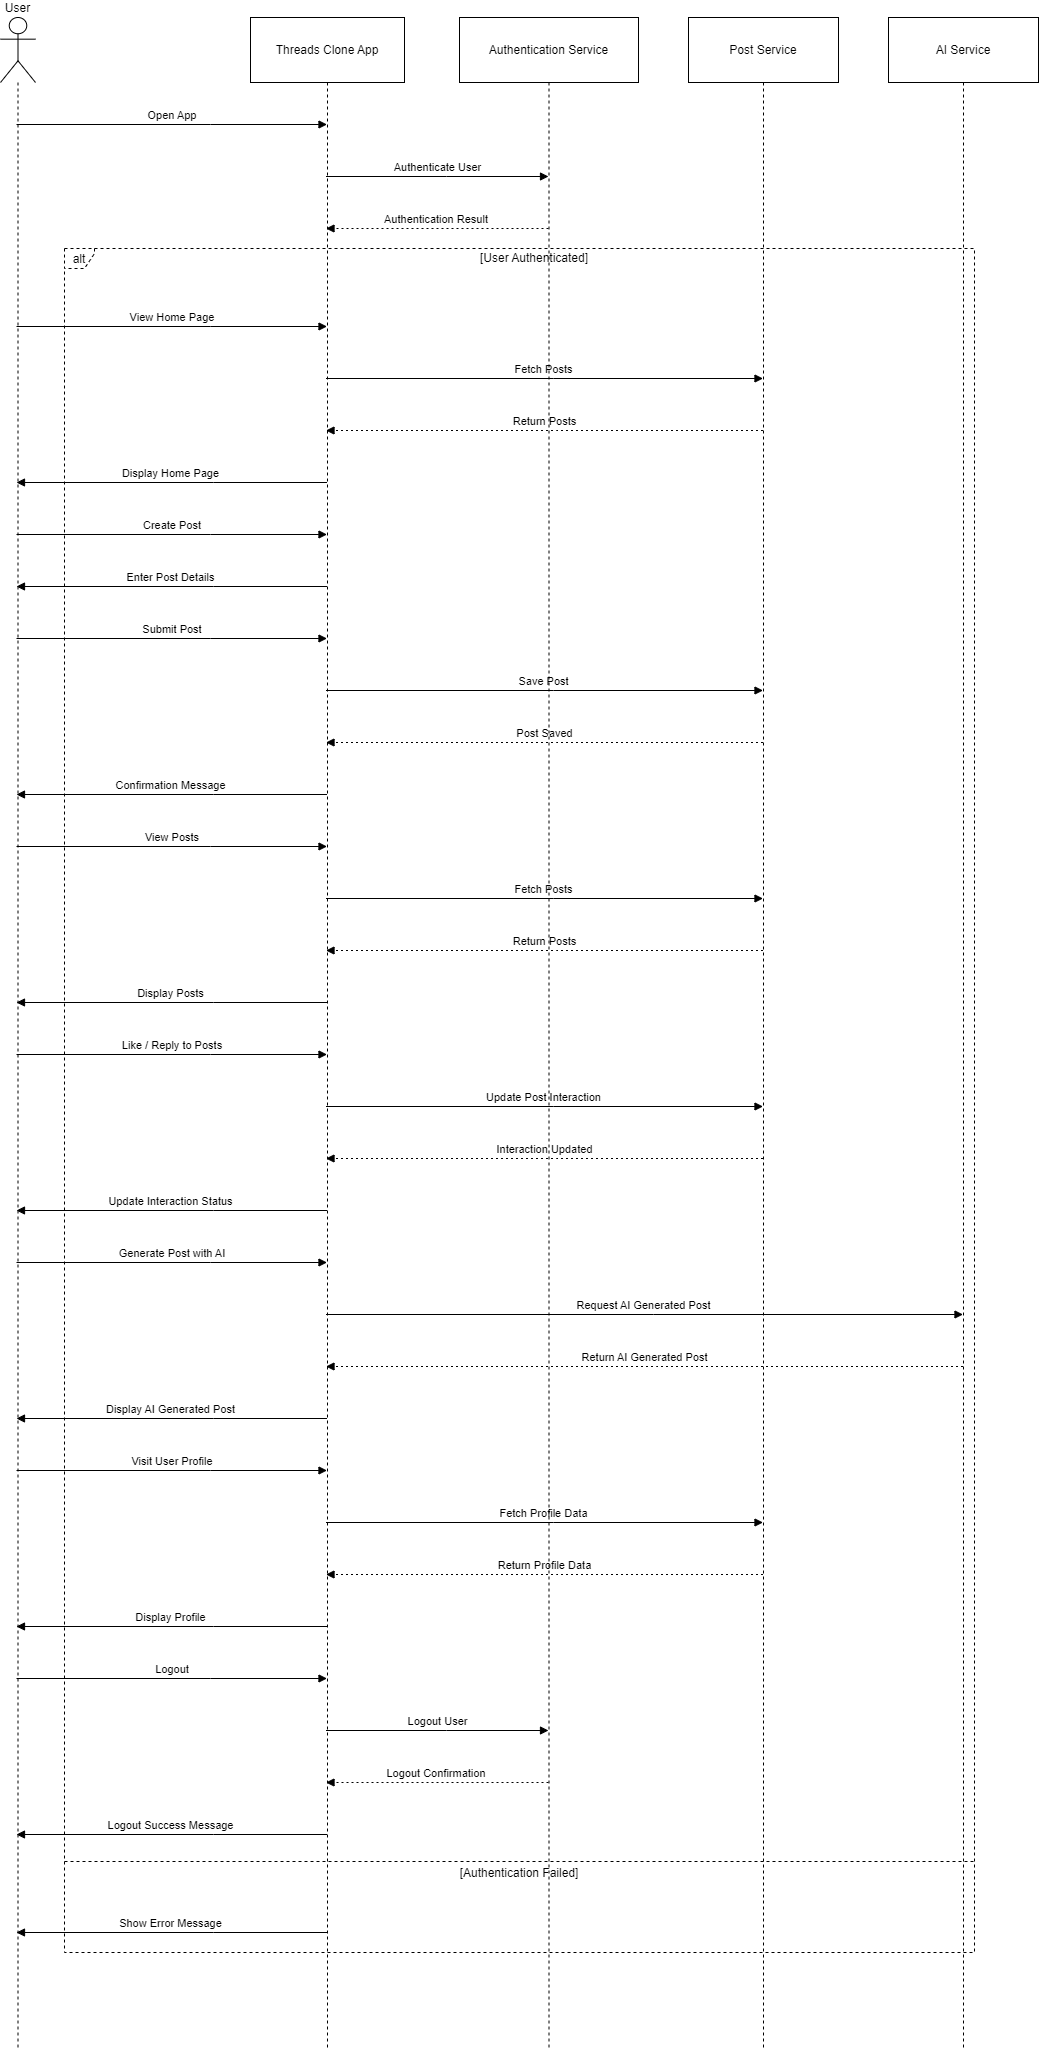

The diagram above was exported from draw.io. Its source (the exported page's mxGraphModel, read from the mxfile embedded in the PNG):
<mxGraphModel dx="1588" dy="840" grid="1" gridSize="10" guides="1" tooltips="1" connect="1" arrows="1" fold="1" page="1" pageScale="1" pageWidth="827" pageHeight="1169" math="0" shadow="0">
  <root>
    <mxCell id="0" />
    <mxCell id="1" parent="0" />
    <mxCell id="BMR9h7-rcPvnuR37G3Vl-2" value="User" style="shape=umlLifeline;perimeter=lifelinePerimeter;whiteSpace=wrap;container=1;dropTarget=0;collapsible=0;recursiveResize=0;outlineConnect=0;portConstraint=eastwest;newEdgeStyle={&quot;edgeStyle&quot;:&quot;elbowEdgeStyle&quot;,&quot;elbow&quot;:&quot;vertical&quot;,&quot;curved&quot;:0,&quot;rounded&quot;:0};participant=umlActor;verticalAlign=bottom;labelPosition=center;verticalLabelPosition=top;align=center;size=65;labelBackgroundColor=none;rounded=0;" vertex="1" parent="1">
      <mxGeometry x="20" y="20" width="35" height="2030" as="geometry" />
    </mxCell>
    <mxCell id="BMR9h7-rcPvnuR37G3Vl-3" value="Threads Clone App" style="shape=umlLifeline;perimeter=lifelinePerimeter;whiteSpace=wrap;container=1;dropTarget=0;collapsible=0;recursiveResize=0;outlineConnect=0;portConstraint=eastwest;newEdgeStyle={&quot;edgeStyle&quot;:&quot;elbowEdgeStyle&quot;,&quot;elbow&quot;:&quot;vertical&quot;,&quot;curved&quot;:0,&quot;rounded&quot;:0};size=65;labelBackgroundColor=none;rounded=0;" vertex="1" parent="1">
      <mxGeometry x="270" y="20" width="154" height="2030" as="geometry" />
    </mxCell>
    <mxCell id="BMR9h7-rcPvnuR37G3Vl-4" value="Authentication Service" style="shape=umlLifeline;perimeter=lifelinePerimeter;whiteSpace=wrap;container=1;dropTarget=0;collapsible=0;recursiveResize=0;outlineConnect=0;portConstraint=eastwest;newEdgeStyle={&quot;edgeStyle&quot;:&quot;elbowEdgeStyle&quot;,&quot;elbow&quot;:&quot;vertical&quot;,&quot;curved&quot;:0,&quot;rounded&quot;:0};size=65;labelBackgroundColor=none;rounded=0;" vertex="1" parent="1">
      <mxGeometry x="479" y="20" width="179" height="2030" as="geometry" />
    </mxCell>
    <mxCell id="BMR9h7-rcPvnuR37G3Vl-5" value="Post Service" style="shape=umlLifeline;perimeter=lifelinePerimeter;whiteSpace=wrap;container=1;dropTarget=0;collapsible=0;recursiveResize=0;outlineConnect=0;portConstraint=eastwest;newEdgeStyle={&quot;edgeStyle&quot;:&quot;elbowEdgeStyle&quot;,&quot;elbow&quot;:&quot;vertical&quot;,&quot;curved&quot;:0,&quot;rounded&quot;:0};size=65;labelBackgroundColor=none;rounded=0;" vertex="1" parent="1">
      <mxGeometry x="708" y="20" width="150" height="2030" as="geometry" />
    </mxCell>
    <mxCell id="BMR9h7-rcPvnuR37G3Vl-6" value="AI Service" style="shape=umlLifeline;perimeter=lifelinePerimeter;whiteSpace=wrap;container=1;dropTarget=0;collapsible=0;recursiveResize=0;outlineConnect=0;portConstraint=eastwest;newEdgeStyle={&quot;edgeStyle&quot;:&quot;elbowEdgeStyle&quot;,&quot;elbow&quot;:&quot;vertical&quot;,&quot;curved&quot;:0,&quot;rounded&quot;:0};size=65;labelBackgroundColor=none;rounded=0;" vertex="1" parent="1">
      <mxGeometry x="908" y="20" width="150" height="2030" as="geometry" />
    </mxCell>
    <mxCell id="BMR9h7-rcPvnuR37G3Vl-7" value="alt" style="shape=umlFrame;dashed=1;pointerEvents=0;dropTarget=0;height=20;width=30;labelBackgroundColor=none;rounded=0;" vertex="1" parent="1">
      <mxGeometry x="84" y="251" width="910" height="1704" as="geometry" />
    </mxCell>
    <mxCell id="BMR9h7-rcPvnuR37G3Vl-8" value="[User Authenticated]" style="text;strokeColor=none;fillColor=none;align=center;verticalAlign=middle;whiteSpace=wrap;labelBackgroundColor=none;rounded=0;" vertex="1" parent="BMR9h7-rcPvnuR37G3Vl-7">
      <mxGeometry x="30" width="880" height="20" as="geometry" />
    </mxCell>
    <mxCell id="BMR9h7-rcPvnuR37G3Vl-9" value="[Authentication Failed]" style="shape=line;dashed=1;whiteSpace=wrap;verticalAlign=top;labelPosition=center;verticalLabelPosition=middle;align=center;labelBackgroundColor=none;rounded=0;" vertex="1" parent="BMR9h7-rcPvnuR37G3Vl-7">
      <mxGeometry y="1611" width="910" height="4" as="geometry" />
    </mxCell>
    <mxCell id="BMR9h7-rcPvnuR37G3Vl-10" value="Open App" style="verticalAlign=bottom;edgeStyle=elbowEdgeStyle;elbow=vertical;curved=0;rounded=0;endArrow=block;labelBackgroundColor=none;fontColor=default;" edge="1" parent="1" source="BMR9h7-rcPvnuR37G3Vl-2" target="BMR9h7-rcPvnuR37G3Vl-3">
      <mxGeometry relative="1" as="geometry">
        <Array as="points">
          <mxPoint x="230" y="127" />
        </Array>
      </mxGeometry>
    </mxCell>
    <mxCell id="BMR9h7-rcPvnuR37G3Vl-11" value="Authenticate User" style="verticalAlign=bottom;edgeStyle=elbowEdgeStyle;elbow=vertical;curved=0;rounded=0;endArrow=block;labelBackgroundColor=none;fontColor=default;" edge="1" parent="1" source="BMR9h7-rcPvnuR37G3Vl-3" target="BMR9h7-rcPvnuR37G3Vl-4">
      <mxGeometry relative="1" as="geometry">
        <Array as="points">
          <mxPoint x="466" y="179" />
        </Array>
      </mxGeometry>
    </mxCell>
    <mxCell id="BMR9h7-rcPvnuR37G3Vl-12" value="Authentication Result" style="verticalAlign=bottom;edgeStyle=elbowEdgeStyle;elbow=vertical;curved=0;rounded=0;dashed=1;dashPattern=2 3;endArrow=block;labelBackgroundColor=none;fontColor=default;" edge="1" parent="1" source="BMR9h7-rcPvnuR37G3Vl-4" target="BMR9h7-rcPvnuR37G3Vl-3">
      <mxGeometry relative="1" as="geometry">
        <Array as="points">
          <mxPoint x="469" y="231" />
        </Array>
      </mxGeometry>
    </mxCell>
    <mxCell id="BMR9h7-rcPvnuR37G3Vl-13" value="View Home Page" style="verticalAlign=bottom;edgeStyle=elbowEdgeStyle;elbow=vertical;curved=0;rounded=0;endArrow=block;labelBackgroundColor=none;fontColor=default;" edge="1" parent="1" source="BMR9h7-rcPvnuR37G3Vl-2" target="BMR9h7-rcPvnuR37G3Vl-3">
      <mxGeometry relative="1" as="geometry">
        <Array as="points">
          <mxPoint x="230" y="329" />
        </Array>
      </mxGeometry>
    </mxCell>
    <mxCell id="BMR9h7-rcPvnuR37G3Vl-14" value="Fetch Posts" style="verticalAlign=bottom;edgeStyle=elbowEdgeStyle;elbow=vertical;curved=0;rounded=0;endArrow=block;labelBackgroundColor=none;fontColor=default;" edge="1" parent="1" source="BMR9h7-rcPvnuR37G3Vl-3" target="BMR9h7-rcPvnuR37G3Vl-5">
      <mxGeometry relative="1" as="geometry">
        <Array as="points">
          <mxPoint x="573" y="381" />
        </Array>
      </mxGeometry>
    </mxCell>
    <mxCell id="BMR9h7-rcPvnuR37G3Vl-15" value="Return Posts" style="verticalAlign=bottom;edgeStyle=elbowEdgeStyle;elbow=vertical;curved=0;rounded=0;dashed=1;dashPattern=2 3;endArrow=block;labelBackgroundColor=none;fontColor=default;" edge="1" parent="1" source="BMR9h7-rcPvnuR37G3Vl-5" target="BMR9h7-rcPvnuR37G3Vl-3">
      <mxGeometry relative="1" as="geometry">
        <Array as="points">
          <mxPoint x="576" y="433" />
        </Array>
      </mxGeometry>
    </mxCell>
    <mxCell id="BMR9h7-rcPvnuR37G3Vl-16" value="Display Home Page" style="verticalAlign=bottom;edgeStyle=elbowEdgeStyle;elbow=vertical;curved=0;rounded=0;endArrow=block;labelBackgroundColor=none;fontColor=default;" edge="1" parent="1" source="BMR9h7-rcPvnuR37G3Vl-3" target="BMR9h7-rcPvnuR37G3Vl-2">
      <mxGeometry relative="1" as="geometry">
        <Array as="points">
          <mxPoint x="233" y="485" />
        </Array>
      </mxGeometry>
    </mxCell>
    <mxCell id="BMR9h7-rcPvnuR37G3Vl-17" value="Create Post" style="verticalAlign=bottom;edgeStyle=elbowEdgeStyle;elbow=vertical;curved=0;rounded=0;endArrow=block;labelBackgroundColor=none;fontColor=default;" edge="1" parent="1" source="BMR9h7-rcPvnuR37G3Vl-2" target="BMR9h7-rcPvnuR37G3Vl-3">
      <mxGeometry relative="1" as="geometry">
        <Array as="points">
          <mxPoint x="230" y="537" />
        </Array>
      </mxGeometry>
    </mxCell>
    <mxCell id="BMR9h7-rcPvnuR37G3Vl-18" value="Enter Post Details" style="verticalAlign=bottom;edgeStyle=elbowEdgeStyle;elbow=vertical;curved=0;rounded=0;endArrow=block;labelBackgroundColor=none;fontColor=default;" edge="1" parent="1" source="BMR9h7-rcPvnuR37G3Vl-3" target="BMR9h7-rcPvnuR37G3Vl-2">
      <mxGeometry relative="1" as="geometry">
        <Array as="points">
          <mxPoint x="233" y="589" />
        </Array>
      </mxGeometry>
    </mxCell>
    <mxCell id="BMR9h7-rcPvnuR37G3Vl-19" value="Submit Post" style="verticalAlign=bottom;edgeStyle=elbowEdgeStyle;elbow=vertical;curved=0;rounded=0;endArrow=block;labelBackgroundColor=none;fontColor=default;" edge="1" parent="1" source="BMR9h7-rcPvnuR37G3Vl-2" target="BMR9h7-rcPvnuR37G3Vl-3">
      <mxGeometry relative="1" as="geometry">
        <Array as="points">
          <mxPoint x="230" y="641" />
        </Array>
      </mxGeometry>
    </mxCell>
    <mxCell id="BMR9h7-rcPvnuR37G3Vl-20" value="Save Post" style="verticalAlign=bottom;edgeStyle=elbowEdgeStyle;elbow=vertical;curved=0;rounded=0;endArrow=block;labelBackgroundColor=none;fontColor=default;" edge="1" parent="1" source="BMR9h7-rcPvnuR37G3Vl-3" target="BMR9h7-rcPvnuR37G3Vl-5">
      <mxGeometry relative="1" as="geometry">
        <Array as="points">
          <mxPoint x="573" y="693" />
        </Array>
      </mxGeometry>
    </mxCell>
    <mxCell id="BMR9h7-rcPvnuR37G3Vl-21" value="Post Saved" style="verticalAlign=bottom;edgeStyle=elbowEdgeStyle;elbow=vertical;curved=0;rounded=0;dashed=1;dashPattern=2 3;endArrow=block;labelBackgroundColor=none;fontColor=default;" edge="1" parent="1" source="BMR9h7-rcPvnuR37G3Vl-5" target="BMR9h7-rcPvnuR37G3Vl-3">
      <mxGeometry relative="1" as="geometry">
        <Array as="points">
          <mxPoint x="576" y="745" />
        </Array>
      </mxGeometry>
    </mxCell>
    <mxCell id="BMR9h7-rcPvnuR37G3Vl-22" value="Confirmation Message" style="verticalAlign=bottom;edgeStyle=elbowEdgeStyle;elbow=vertical;curved=0;rounded=0;endArrow=block;labelBackgroundColor=none;fontColor=default;" edge="1" parent="1" source="BMR9h7-rcPvnuR37G3Vl-3" target="BMR9h7-rcPvnuR37G3Vl-2">
      <mxGeometry relative="1" as="geometry">
        <Array as="points">
          <mxPoint x="233" y="797" />
        </Array>
      </mxGeometry>
    </mxCell>
    <mxCell id="BMR9h7-rcPvnuR37G3Vl-23" value="View Posts" style="verticalAlign=bottom;edgeStyle=elbowEdgeStyle;elbow=vertical;curved=0;rounded=0;endArrow=block;labelBackgroundColor=none;fontColor=default;" edge="1" parent="1" source="BMR9h7-rcPvnuR37G3Vl-2" target="BMR9h7-rcPvnuR37G3Vl-3">
      <mxGeometry relative="1" as="geometry">
        <Array as="points">
          <mxPoint x="230" y="849" />
        </Array>
      </mxGeometry>
    </mxCell>
    <mxCell id="BMR9h7-rcPvnuR37G3Vl-24" value="Fetch Posts" style="verticalAlign=bottom;edgeStyle=elbowEdgeStyle;elbow=vertical;curved=0;rounded=0;endArrow=block;labelBackgroundColor=none;fontColor=default;" edge="1" parent="1" source="BMR9h7-rcPvnuR37G3Vl-3" target="BMR9h7-rcPvnuR37G3Vl-5">
      <mxGeometry relative="1" as="geometry">
        <Array as="points">
          <mxPoint x="573" y="901" />
        </Array>
      </mxGeometry>
    </mxCell>
    <mxCell id="BMR9h7-rcPvnuR37G3Vl-25" value="Return Posts" style="verticalAlign=bottom;edgeStyle=elbowEdgeStyle;elbow=vertical;curved=0;rounded=0;dashed=1;dashPattern=2 3;endArrow=block;labelBackgroundColor=none;fontColor=default;" edge="1" parent="1" source="BMR9h7-rcPvnuR37G3Vl-5" target="BMR9h7-rcPvnuR37G3Vl-3">
      <mxGeometry relative="1" as="geometry">
        <Array as="points">
          <mxPoint x="576" y="953" />
        </Array>
      </mxGeometry>
    </mxCell>
    <mxCell id="BMR9h7-rcPvnuR37G3Vl-26" value="Display Posts" style="verticalAlign=bottom;edgeStyle=elbowEdgeStyle;elbow=vertical;curved=0;rounded=0;endArrow=block;labelBackgroundColor=none;fontColor=default;" edge="1" parent="1" source="BMR9h7-rcPvnuR37G3Vl-3" target="BMR9h7-rcPvnuR37G3Vl-2">
      <mxGeometry relative="1" as="geometry">
        <Array as="points">
          <mxPoint x="233" y="1005" />
        </Array>
      </mxGeometry>
    </mxCell>
    <mxCell id="BMR9h7-rcPvnuR37G3Vl-27" value="Like / Reply to Posts" style="verticalAlign=bottom;edgeStyle=elbowEdgeStyle;elbow=vertical;curved=0;rounded=0;endArrow=block;labelBackgroundColor=none;fontColor=default;" edge="1" parent="1" source="BMR9h7-rcPvnuR37G3Vl-2" target="BMR9h7-rcPvnuR37G3Vl-3">
      <mxGeometry relative="1" as="geometry">
        <Array as="points">
          <mxPoint x="230" y="1057" />
        </Array>
      </mxGeometry>
    </mxCell>
    <mxCell id="BMR9h7-rcPvnuR37G3Vl-28" value="Update Post Interaction" style="verticalAlign=bottom;edgeStyle=elbowEdgeStyle;elbow=vertical;curved=0;rounded=0;endArrow=block;labelBackgroundColor=none;fontColor=default;" edge="1" parent="1" source="BMR9h7-rcPvnuR37G3Vl-3" target="BMR9h7-rcPvnuR37G3Vl-5">
      <mxGeometry relative="1" as="geometry">
        <Array as="points">
          <mxPoint x="573" y="1109" />
        </Array>
      </mxGeometry>
    </mxCell>
    <mxCell id="BMR9h7-rcPvnuR37G3Vl-29" value="Interaction Updated" style="verticalAlign=bottom;edgeStyle=elbowEdgeStyle;elbow=vertical;curved=0;rounded=0;dashed=1;dashPattern=2 3;endArrow=block;labelBackgroundColor=none;fontColor=default;" edge="1" parent="1" source="BMR9h7-rcPvnuR37G3Vl-5" target="BMR9h7-rcPvnuR37G3Vl-3">
      <mxGeometry relative="1" as="geometry">
        <Array as="points">
          <mxPoint x="576" y="1161" />
        </Array>
      </mxGeometry>
    </mxCell>
    <mxCell id="BMR9h7-rcPvnuR37G3Vl-30" value="Update Interaction Status" style="verticalAlign=bottom;edgeStyle=elbowEdgeStyle;elbow=vertical;curved=0;rounded=0;endArrow=block;labelBackgroundColor=none;fontColor=default;" edge="1" parent="1" source="BMR9h7-rcPvnuR37G3Vl-3" target="BMR9h7-rcPvnuR37G3Vl-2">
      <mxGeometry relative="1" as="geometry">
        <Array as="points">
          <mxPoint x="233" y="1213" />
        </Array>
      </mxGeometry>
    </mxCell>
    <mxCell id="BMR9h7-rcPvnuR37G3Vl-31" value="Generate Post with AI" style="verticalAlign=bottom;edgeStyle=elbowEdgeStyle;elbow=vertical;curved=0;rounded=0;endArrow=block;labelBackgroundColor=none;fontColor=default;" edge="1" parent="1" source="BMR9h7-rcPvnuR37G3Vl-2" target="BMR9h7-rcPvnuR37G3Vl-3">
      <mxGeometry relative="1" as="geometry">
        <Array as="points">
          <mxPoint x="230" y="1265" />
        </Array>
      </mxGeometry>
    </mxCell>
    <mxCell id="BMR9h7-rcPvnuR37G3Vl-32" value="Request AI Generated Post" style="verticalAlign=bottom;edgeStyle=elbowEdgeStyle;elbow=vertical;curved=0;rounded=0;endArrow=block;labelBackgroundColor=none;fontColor=default;" edge="1" parent="1" source="BMR9h7-rcPvnuR37G3Vl-3" target="BMR9h7-rcPvnuR37G3Vl-6">
      <mxGeometry relative="1" as="geometry">
        <Array as="points">
          <mxPoint x="673" y="1317" />
        </Array>
      </mxGeometry>
    </mxCell>
    <mxCell id="BMR9h7-rcPvnuR37G3Vl-33" value="Return AI Generated Post" style="verticalAlign=bottom;edgeStyle=elbowEdgeStyle;elbow=vertical;curved=0;rounded=0;dashed=1;dashPattern=2 3;endArrow=block;labelBackgroundColor=none;fontColor=default;" edge="1" parent="1" source="BMR9h7-rcPvnuR37G3Vl-6" target="BMR9h7-rcPvnuR37G3Vl-3">
      <mxGeometry relative="1" as="geometry">
        <Array as="points">
          <mxPoint x="676" y="1369" />
        </Array>
      </mxGeometry>
    </mxCell>
    <mxCell id="BMR9h7-rcPvnuR37G3Vl-34" value="Display AI Generated Post" style="verticalAlign=bottom;edgeStyle=elbowEdgeStyle;elbow=vertical;curved=0;rounded=0;endArrow=block;labelBackgroundColor=none;fontColor=default;" edge="1" parent="1" source="BMR9h7-rcPvnuR37G3Vl-3" target="BMR9h7-rcPvnuR37G3Vl-2">
      <mxGeometry relative="1" as="geometry">
        <Array as="points">
          <mxPoint x="233" y="1421" />
        </Array>
      </mxGeometry>
    </mxCell>
    <mxCell id="BMR9h7-rcPvnuR37G3Vl-35" value="Visit User Profile" style="verticalAlign=bottom;edgeStyle=elbowEdgeStyle;elbow=vertical;curved=0;rounded=0;endArrow=block;labelBackgroundColor=none;fontColor=default;" edge="1" parent="1" source="BMR9h7-rcPvnuR37G3Vl-2" target="BMR9h7-rcPvnuR37G3Vl-3">
      <mxGeometry relative="1" as="geometry">
        <Array as="points">
          <mxPoint x="230" y="1473" />
        </Array>
      </mxGeometry>
    </mxCell>
    <mxCell id="BMR9h7-rcPvnuR37G3Vl-36" value="Fetch Profile Data" style="verticalAlign=bottom;edgeStyle=elbowEdgeStyle;elbow=vertical;curved=0;rounded=0;endArrow=block;labelBackgroundColor=none;fontColor=default;" edge="1" parent="1" source="BMR9h7-rcPvnuR37G3Vl-3" target="BMR9h7-rcPvnuR37G3Vl-5">
      <mxGeometry relative="1" as="geometry">
        <Array as="points">
          <mxPoint x="573" y="1525" />
        </Array>
      </mxGeometry>
    </mxCell>
    <mxCell id="BMR9h7-rcPvnuR37G3Vl-37" value="Return Profile Data" style="verticalAlign=bottom;edgeStyle=elbowEdgeStyle;elbow=vertical;curved=0;rounded=0;dashed=1;dashPattern=2 3;endArrow=block;labelBackgroundColor=none;fontColor=default;" edge="1" parent="1" source="BMR9h7-rcPvnuR37G3Vl-5" target="BMR9h7-rcPvnuR37G3Vl-3">
      <mxGeometry relative="1" as="geometry">
        <Array as="points">
          <mxPoint x="576" y="1577" />
        </Array>
      </mxGeometry>
    </mxCell>
    <mxCell id="BMR9h7-rcPvnuR37G3Vl-38" value="Display Profile" style="verticalAlign=bottom;edgeStyle=elbowEdgeStyle;elbow=vertical;curved=0;rounded=0;endArrow=block;labelBackgroundColor=none;fontColor=default;" edge="1" parent="1" source="BMR9h7-rcPvnuR37G3Vl-3" target="BMR9h7-rcPvnuR37G3Vl-2">
      <mxGeometry relative="1" as="geometry">
        <Array as="points">
          <mxPoint x="233" y="1629" />
        </Array>
      </mxGeometry>
    </mxCell>
    <mxCell id="BMR9h7-rcPvnuR37G3Vl-39" value="Logout" style="verticalAlign=bottom;edgeStyle=elbowEdgeStyle;elbow=vertical;curved=0;rounded=0;endArrow=block;labelBackgroundColor=none;fontColor=default;" edge="1" parent="1" source="BMR9h7-rcPvnuR37G3Vl-2" target="BMR9h7-rcPvnuR37G3Vl-3">
      <mxGeometry relative="1" as="geometry">
        <Array as="points">
          <mxPoint x="230" y="1681" />
        </Array>
      </mxGeometry>
    </mxCell>
    <mxCell id="BMR9h7-rcPvnuR37G3Vl-40" value="Logout User" style="verticalAlign=bottom;edgeStyle=elbowEdgeStyle;elbow=vertical;curved=0;rounded=0;endArrow=block;labelBackgroundColor=none;fontColor=default;" edge="1" parent="1" source="BMR9h7-rcPvnuR37G3Vl-3" target="BMR9h7-rcPvnuR37G3Vl-4">
      <mxGeometry relative="1" as="geometry">
        <Array as="points">
          <mxPoint x="466" y="1733" />
        </Array>
      </mxGeometry>
    </mxCell>
    <mxCell id="BMR9h7-rcPvnuR37G3Vl-41" value="Logout Confirmation" style="verticalAlign=bottom;edgeStyle=elbowEdgeStyle;elbow=vertical;curved=0;rounded=0;dashed=1;dashPattern=2 3;endArrow=block;labelBackgroundColor=none;fontColor=default;" edge="1" parent="1" source="BMR9h7-rcPvnuR37G3Vl-4" target="BMR9h7-rcPvnuR37G3Vl-3">
      <mxGeometry relative="1" as="geometry">
        <Array as="points">
          <mxPoint x="469" y="1785" />
        </Array>
      </mxGeometry>
    </mxCell>
    <mxCell id="BMR9h7-rcPvnuR37G3Vl-42" value="Logout Success Message" style="verticalAlign=bottom;edgeStyle=elbowEdgeStyle;elbow=vertical;curved=0;rounded=0;endArrow=block;labelBackgroundColor=none;fontColor=default;" edge="1" parent="1" source="BMR9h7-rcPvnuR37G3Vl-3" target="BMR9h7-rcPvnuR37G3Vl-2">
      <mxGeometry relative="1" as="geometry">
        <Array as="points">
          <mxPoint x="233" y="1837" />
        </Array>
      </mxGeometry>
    </mxCell>
    <mxCell id="BMR9h7-rcPvnuR37G3Vl-43" value="Show Error Message" style="verticalAlign=bottom;edgeStyle=elbowEdgeStyle;elbow=vertical;curved=0;rounded=0;endArrow=block;labelBackgroundColor=none;fontColor=default;" edge="1" parent="1" source="BMR9h7-rcPvnuR37G3Vl-3" target="BMR9h7-rcPvnuR37G3Vl-2">
      <mxGeometry relative="1" as="geometry">
        <Array as="points">
          <mxPoint x="233" y="1935" />
        </Array>
      </mxGeometry>
    </mxCell>
  </root>
</mxGraphModel>